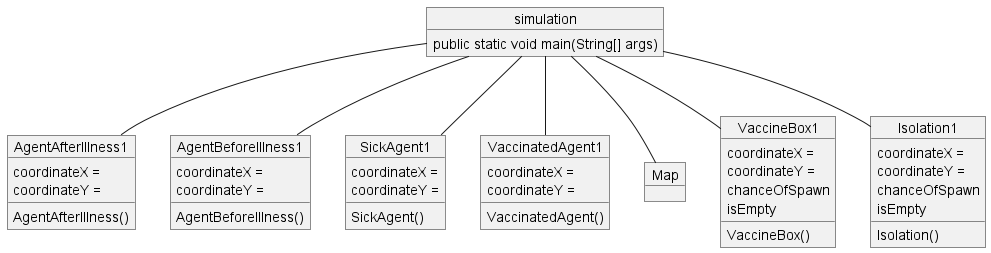

The diagram above was rendered by PlantUML. Its source (embedded in the PNG):
@startuml
'https://plantuml.com/object-diagram


object AgentAfterIllness1 {
    coordinateX =
    coordinateY =
    __
    AgentAfterIllness()
}
object AgentBeforeIllness1 {
    coordinateX =
    coordinateY =
    __
    AgentBeforeIllness()
}
object SickAgent1 {
    coordinateX =
    coordinateY =
    __
    SickAgent()
}
object VaccinatedAgent1 {
    coordinateX =
    coordinateY =
    __
    VaccinatedAgent()
}

object Map

object VaccineBox1 {
    coordinateX =
    coordinateY =
    chanceOfSpawn
    isEmpty
    __
    VaccineBox()
}
object Isolation1 {
    coordinateX =
    coordinateY =
    chanceOfSpawn
    isEmpty
    __
    Isolation()
}
object simulation {
    public static void main(String[] args)
}


simulation -- Map
simulation -- AgentAfterIllness1
simulation -- AgentBeforeIllness1
simulation -- SickAgent1
simulation -- VaccinatedAgent1
simulation -- VaccineBox1
simulation -- Isolation1

@enduml